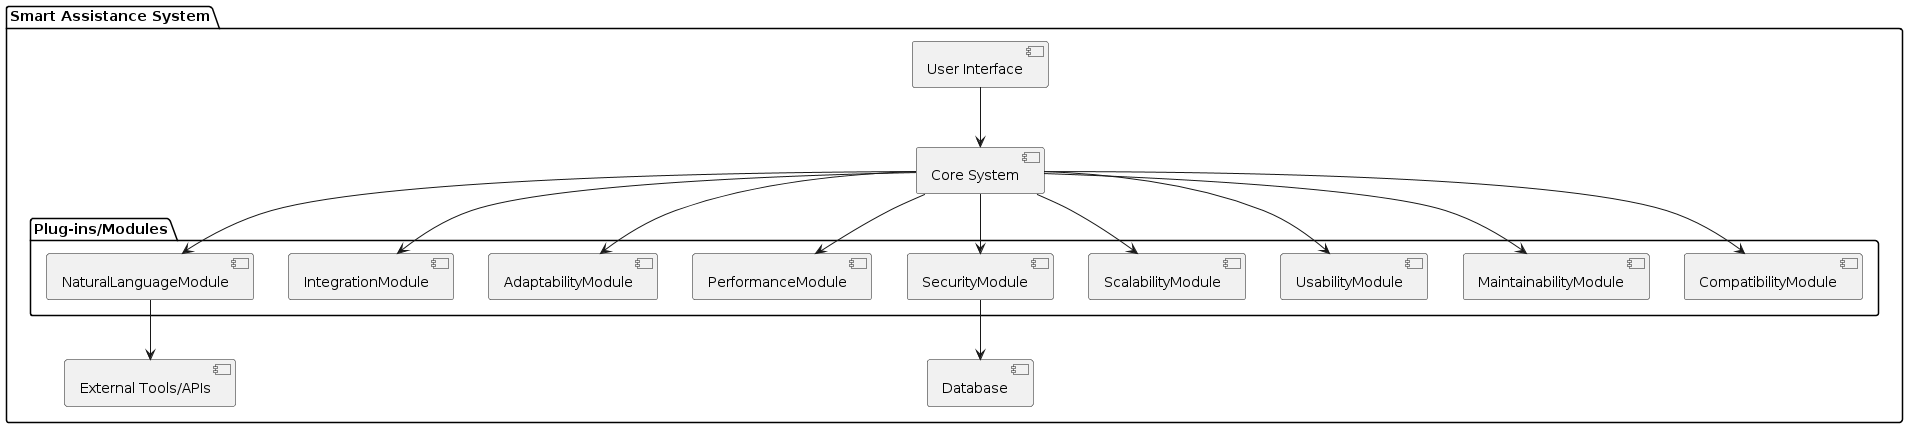

The diagram above was rendered by PlantUML. Its source (embedded in the PNG):
@startuml
skinparam componentStyle uml2

package "Smart Assistance System" {
    [User Interface]
    [Core System]
    
    package "Plug-ins/Modules" {
        [NaturalLanguageModule]
        [IntegrationModule]
        [AdaptabilityModule]
        [PerformanceModule]
        [SecurityModule]
        [ScalabilityModule]
        [UsabilityModule]
        [MaintainabilityModule]
        [CompatibilityModule]
    }

    [Database]
    [External Tools/APIs]
}

[User Interface] --> [Core System]
[Core System] --> [NaturalLanguageModule]
[Core System] --> [IntegrationModule]
[Core System] --> [AdaptabilityModule]
[Core System] --> [PerformanceModule]
[Core System] --> [SecurityModule]
[Core System] --> [ScalabilityModule]
[Core System] --> [UsabilityModule]
[Core System] --> [MaintainabilityModule]
[Core System] --> [CompatibilityModule]

[NaturalLanguageModule] --> [External Tools/APIs]
[SecurityModule] --> [Database]
@enduml